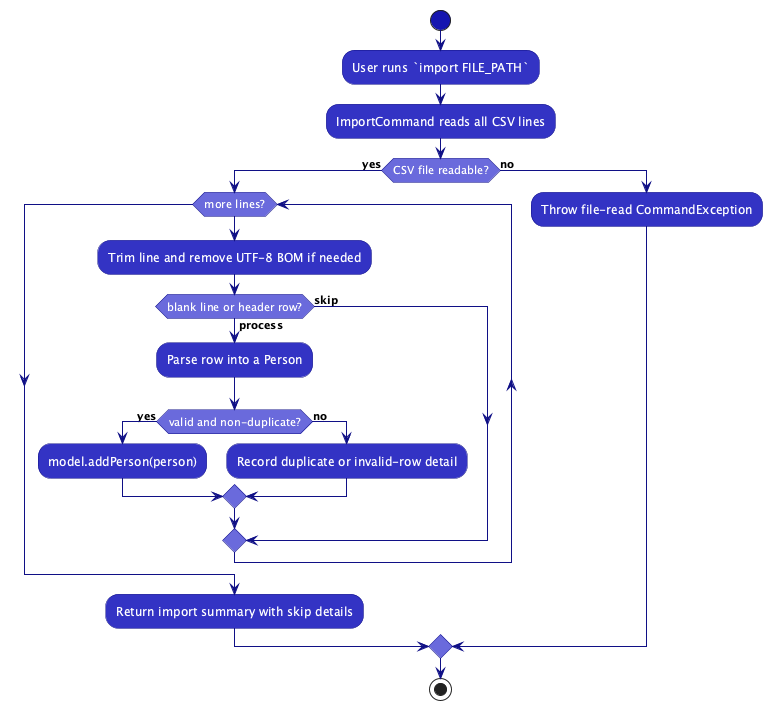

The diagram above was rendered by PlantUML. Its source (embedded in the PNG):
@startuml
!include style.puml
skinparam shadowing false
skinparam activity {
  BackgroundColor LOGIC_COLOR
  BorderColor LOGIC_COLOR_T4
  FontColor #FFFFFF
  DiamondBackgroundColor LOGIC_COLOR_T2
  DiamondBorderColor LOGIC_COLOR_T4
  ArrowColor LOGIC_COLOR_T4
  StartColor LOGIC_COLOR_T3
  EndColor LOGIC_COLOR_T3
}

start
:User runs `import FILE_PATH`;
:ImportCommand reads all CSV lines;
if (CSV file readable?) then (yes)
  while (more lines?)
    :Trim line and remove UTF-8 BOM if needed;
    if (blank line or header row?) then (skip)
    else (process)
      :Parse row into a Person;
      if (valid and non-duplicate?) then (yes)
        :model.addPerson(person);
      else (no)
        :Record duplicate or invalid-row detail;
      endif
    endif
  endwhile
  :Return import summary with skip details;
else (no)
  :Throw file-read CommandException;
endif
stop
@enduml